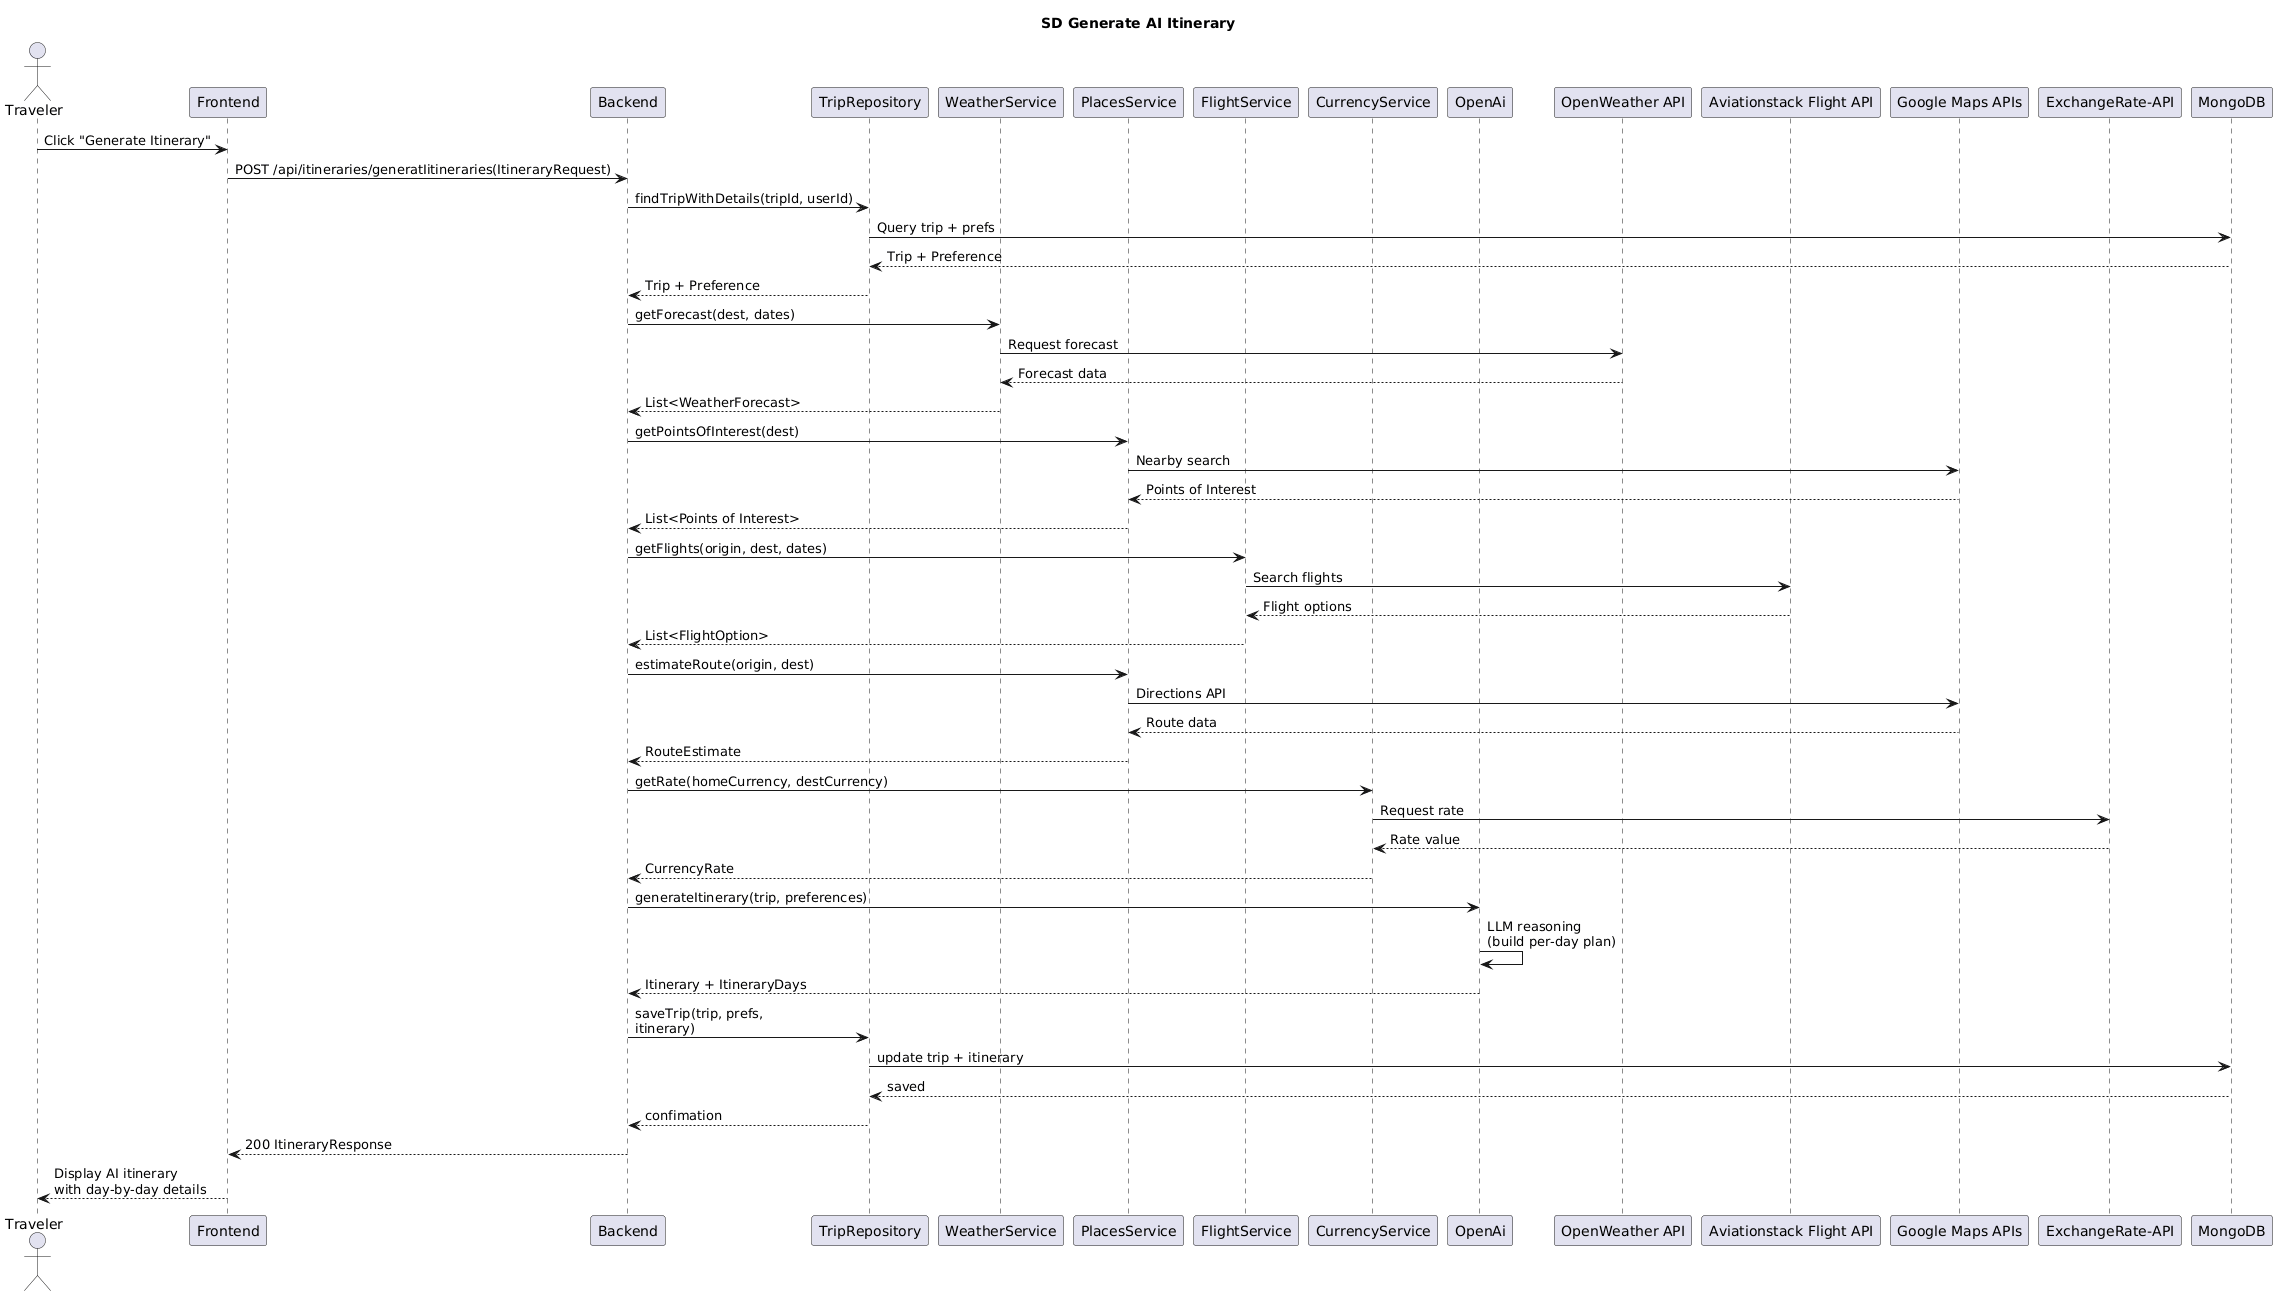

The diagram above was rendered by PlantUML. Its source (embedded in the PNG):
@startuml
title SD Generate AI Itinerary

actor Traveler as User
participant Frontend
participant Backend
participant TripRepository
participant WeatherService
participant PlacesService
participant FlightService
participant CurrencyService
participant OpenAi
participant "OpenWeather API" as OpenWeather
participant "Aviationstack Flight API" as Aviationstack
participant "Google Maps APIs" as GoogleMaps
participant "ExchangeRate-API" as FX
participant MongoDB

User -> Frontend: Click "Generate Itinerary"
Frontend -> Backend: POST /api/itineraries/generatIitineraries(ItineraryRequest)

Backend -> TripRepository: findTripWithDetails(tripId, userId)
TripRepository -> MongoDB: Query trip + prefs
MongoDB --> TripRepository: Trip + Preference
TripRepository --> Backend: Trip + Preference

Backend -> WeatherService: getForecast(dest, dates)
WeatherService -> OpenWeather: Request forecast
OpenWeather --> WeatherService: Forecast data
WeatherService --> Backend: List<WeatherForecast>

Backend -> PlacesService: getPointsOfInterest(dest)
PlacesService -> GoogleMaps: Nearby search
GoogleMaps --> PlacesService: Points of Interest
PlacesService --> Backend: List<Points of Interest>

Backend -> FlightService: getFlights(origin, dest, dates)
FlightService -> Aviationstack: Search flights
Aviationstack --> FlightService: Flight options
FlightService --> Backend: List<FlightOption>

Backend -> PlacesService: estimateRoute(origin, dest)
PlacesService -> GoogleMaps: Directions API
GoogleMaps --> PlacesService: Route data
PlacesService --> Backend: RouteEstimate

Backend -> CurrencyService: getRate(homeCurrency, destCurrency)
CurrencyService -> FX: Request rate
FX --> CurrencyService: Rate value
CurrencyService --> Backend: CurrencyRate

Backend -> OpenAi: generateItinerary(trip, preferences)
OpenAi -> OpenAi: LLM reasoning\n(build per-day plan)
OpenAi --> Backend: Itinerary + ItineraryDays

Backend -> TripRepository: saveTrip(trip, prefs,\nitinerary)
TripRepository -> MongoDB: update trip + itinerary
MongoDB --> TripRepository: saved
TripRepository --> Backend: confimation

Backend --> Frontend: 200 ItineraryResponse
Frontend --> User: Display AI itinerary\nwith day-by-day details
@enduml